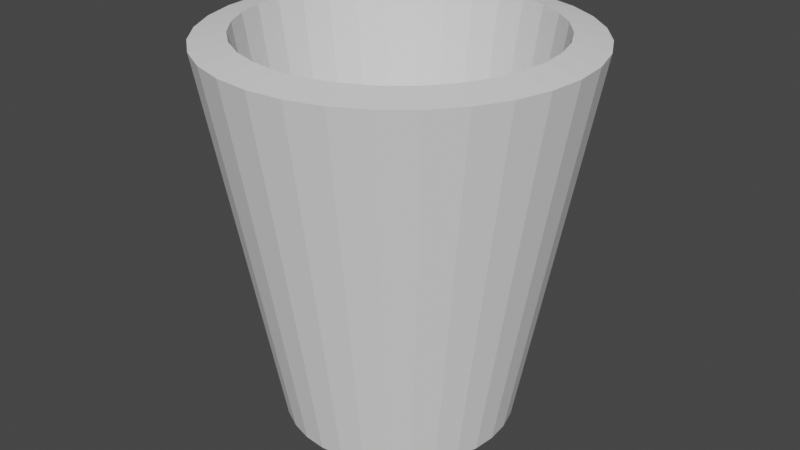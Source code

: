 # Source: cup.blend  (saved by Blender 2.81.16; exported with 4.5.12 LTS)
import bpy
from mathutils import Matrix  # noqa: F401  (used for matrix-valued properties, if any)

bpy.ops.wm.read_factory_settings(use_empty=True)
scene = bpy.context.scene
scene.name = 'Scene'

# ---- collections
col_collection = bpy.data.collections.new('Collection'); scene.collection.children.link(col_collection)

# ---- world
world_world = bpy.data.worlds.new('World'); scene.world = world_world
world_world.use_nodes = True; world_world.node_tree.nodes.clear()
_N = world_world.node_tree.nodes; _L = world_world.node_tree.links
n0 = _N.new('ShaderNodeOutputWorld'); n0.name = 'World Output'; n0.location = (300, 300)
n1 = _N.new('ShaderNodeBackground'); n1.name = 'Background'; n1.location = (10, 300)
n1.inputs[0].default_value = (0.05088, 0.05088, 0.05088, 1.0)
_L.new(n1.outputs[0], n0.inputs[0])
n0.is_active_output = True
world_world.color = (0.05088, 0.05088, 0.05088)
world_world.use_sun_shadow = False
world_world.sun_shadow_jitter_overblur = 0.0

# ---- meshes
me_cylinder = bpy.data.meshes.new('Cylinder')
me_cylinder.from_pydata([(0.0, 1.0, -1.0), (-6.566e-08, 1.59, 2.291), (0.1951, 0.9808, -1.0), (0.3102, 1.559, 2.291), (0.3827, 0.9239, -1.0), (0.6084, 1.469, 2.291), (0.5556, 0.8315, -1.0), (0.8833, 1.322, 2.291), (0.7071, 0.7071, -1.0), (1.124, 1.124, 2.291), (0.8315, 0.5556, -1.0), (1.322, 0.8833, 2.291), (0.9239, 0.3827, -1.0), (1.469, 0.6084, 2.291), (0.9808, 0.1951, -1.0), (1.559, 0.3102, 2.291), (1.0, 7.55e-08, -1.0), (1.59, -4.892e-08, 2.291), (0.9808, -0.1951, -1.0), (1.559, -0.3102, 2.291), (0.9239, -0.3827, -1.0), (1.469, -0.6084, 2.291), (0.8315, -0.5556, -1.0), (1.322, -0.8833, 2.291), (0.7071, -0.7071, -1.0), (1.124, -1.124, 2.291), (0.5556, -0.8315, -1.0), (0.8833, -1.322, 2.291), (0.3827, -0.9239, -1.0), (0.6084, -1.469, 2.291), (0.1951, -0.9808, -1.0), (0.3102, -1.559, 2.291), (-3.258e-07, -1.0, -1.0), (-5.837e-07, -1.59, 2.291), (-0.1951, -0.9808, -1.0), (-0.3102, -1.559, 2.291), (-0.3827, -0.9239, -1.0), (-0.6084, -1.469, 2.291), (-0.5556, -0.8315, -1.0), (-0.8833, -1.322, 2.291), (-0.7071, -0.7071, -1.0), (-1.124, -1.124, 2.291), (-0.8315, -0.5556, -1.0), (-1.322, -0.8833, 2.291), (-0.9239, -0.3827, -1.0), (-1.469, -0.6084, 2.291), (-0.9808, -0.1951, -1.0), (-1.559, -0.3102, 2.291), (-1.0, 9.656e-07, -1.0), (-1.59, 1.366e-06, 2.291), (-0.9808, 0.1951, -1.0), (-1.559, 0.3102, 2.291), (-0.9239, 0.3827, -1.0), (-1.469, 0.6084, 2.291), (-0.8315, 0.5556, -1.0), (-1.322, 0.8833, 2.291), (-0.7071, 0.7071, -1.0), (-1.124, 1.124, 2.291), (-0.5556, 0.8315, -1.0), (-0.8833, 1.322, 2.291), (-0.3827, 0.9239, -1.0), (-0.6084, 1.469, 2.291), (-0.1951, 0.9808, -1.0), (-0.3102, 1.559, 2.291)], [], [(0, 1, 3, 2), (2, 3, 5, 4), (4, 5, 7, 6), (6, 7, 9, 8), (8, 9, 11, 10), (10, 11, 13, 12), (12, 13, 15, 14), (14, 15, 17, 16), (16, 17, 19, 18), (18, 19, 21, 20), (20, 21, 23, 22), (22, 23, 25, 24), (24, 25, 27, 26), (26, 27, 29, 28), (28, 29, 31, 30), (30, 31, 33, 32), (32, 33, 35, 34), (34, 35, 37, 36), (36, 37, 39, 38), (38, 39, 41, 40), (40, 41, 43, 42), (42, 43, 45, 44), (44, 45, 47, 46), (46, 47, 49, 48), (48, 49, 51, 50), (50, 51, 53, 52), (52, 53, 55, 54), (54, 55, 57, 56), (56, 57, 59, 58), (58, 59, 61, 60), (60, 61, 63, 62), (62, 63, 1, 0), (0, 2, 4, 6, 8, 10, 12, 14, 16, 18, 20, 22, 24, 26, 28, 30, 32, 34, 36, 38, 40, 42, 44, 46, 48, 50, 52, 54, 56, 58, 60, 62)])
_uv = me_cylinder.uv_layers.new(name='UVMap')
_uv.uv.foreach_set('vector', [1.0, 0.5, 1.0, 1.0, 0.9688, 1.0, 0.9688, 0.5, 0.9688, 0.5, 0.9688, 1.0, 0.9375, 1.0, 0.9375, 0.5, 0.9375, 0.5, 0.9375, 1.0, 0.9062, 1.0, 0.9062, 0.5, 0.9062, 0.5, 0.9062, 1.0, 0.875, 1.0, 0.875, 0.5, 0.875, 0.5, 0.875, 1.0, 0.8438, 1.0, 0.8438, 0.5, 0.8438, 0.5, 0.8438, 1.0, 0.8125, 1.0, 0.8125, 0.5, 0.8125, 0.5, 0.8125, 1.0, 0.7812, 1.0, 0.7812, 0.5, 0.7812, 0.5, 0.7812, 1.0, 0.75, 1.0, 0.75, 0.5, 0.75, 0.5, 0.75, 1.0, 0.7188, 1.0, 0.7188, 0.5, 0.7188, 0.5, 0.7188, 1.0, 0.6875, 1.0, 0.6875, 0.5, 0.6875, 0.5, 0.6875, 1.0, 0.6562, 1.0, 0.6562, 0.5, 0.6562, 0.5, 0.6562, 1.0, 0.625, 1.0, 0.625, 0.5, 0.625, 0.5, 0.625, 1.0, 0.5938, 1.0, 0.5938, 0.5, 0.5938, 0.5, 0.5938, 1.0, 0.5625, 1.0, 0.5625, 0.5, 0.5625, 0.5, 0.5625, 1.0, 0.5312, 1.0, 0.5312, 0.5, 0.5312, 0.5, 0.5312, 1.0, 0.5, 1.0, 0.5, 0.5, 0.5, 0.5, 0.5, 1.0, 0.4688, 1.0, 0.4688, 0.5, 0.4688, 0.5, 0.4688, 1.0, 0.4375, 1.0, 0.4375, 0.5, 0.4375, 0.5, 0.4375, 1.0, 0.4062, 1.0, 0.4062, 0.5, 0.4062, 0.5, 0.4062, 1.0, 0.375, 1.0, 0.375, 0.5, 0.375, 0.5, 0.375, 1.0, 0.3438, 1.0, 0.3438, 0.5, 0.3438, 0.5, 0.3438, 1.0, 0.3125, 1.0, 0.3125, 0.5, 0.3125, 0.5, 0.3125, 1.0, 0.2812, 1.0, 0.2812, 0.5, 0.2812, 0.5, 0.2812, 1.0, 0.25, 1.0, 0.25, 0.5, 0.25, 0.5, 0.25, 1.0, 0.2188, 1.0, 0.2188, 0.5, 0.2188, 0.5, 0.2188, 1.0, 0.1875, 1.0, 0.1875, 0.5, 0.1875, 0.5, 0.1875, 1.0, 0.1562, 1.0, 0.1562, 0.5, 0.1562, 0.5, 0.1562, 1.0, 0.125, 1.0, 0.125, 0.5, 0.125, 0.5, 0.125, 1.0, 0.09375, 1.0, 0.09375, 0.5, 0.09375, 0.5, 0.09375, 1.0, 0.0625, 1.0, 0.0625, 0.5, 0.0625, 0.5, 0.0625, 1.0, 0.03125, 1.0, 0.03125, 0.5, 0.03125, 0.5, 0.03125, 1.0, 0.0, 1.0, 0.0, 0.5, 0.75, 0.49, 0.7968, 0.4854, 0.8418, 0.4717, 0.8833, 0.4496, 0.9197, 0.4197, 0.9496, 0.3833, 0.9717, 0.3418, 0.9854, 0.2968, 0.99, 0.25, 0.9854, 0.2032, 0.9717, 0.1582, 0.9496, 0.1167, 0.9197, 0.08029, 0.8833, 0.05045, 0.8418, 0.02827, 0.7968, 0.01461, 0.75, 0.01, 0.7032, 0.01461, 0.6582, 0.02827, 0.6167, 0.05045, 0.5803, 0.08029, 0.5504, 0.1167, 0.5283, 0.1582, 0.5146, 0.2032, 0.51, 0.25, 0.5146, 0.2968, 0.5283, 0.3418, 0.5504, 0.3833, 0.5803, 0.4197, 0.6167, 0.4496, 0.6582, 0.4717, 0.7032, 0.4854])
me_cylinder.use_remesh_fix_poles = True
me_cylinder.use_remesh_preserve_attributes = False
me_cylinder.use_mirror_vertex_groups = False
me_cylinder.update()

# ---- objects
ob_cylinder = bpy.data.objects.new('Cylinder', me_cylinder)

# ---- transforms, parenting, visibility, modifiers, constraints
ob_cylinder.location = (0.0, 0.0, 0.0)
ob_cylinder.lineart.crease_threshold = 0.0
_m = ob_cylinder.modifiers.new('Solidify', 'SOLIDIFY')
_m.thickness = 0.3
_m.nonmanifold_thickness_mode = 'FIXED'
_m.nonmanifold_merge_threshold = 0.0003

# ---- collection membership
col_collection.objects.link(ob_cylinder)

# ---- scene / render settings (as saved in the file)
scene.frame_start = 1; scene.frame_end = 250; scene.frame_set(1)
scene.render.engine = 'BLENDER_EEVEE_NEXT'
scene.cycles.use_denoising = False
scene.cycles.samples = 128
scene.cycles.sampling_pattern = 'TABULATED_SOBOL'
scene.cycles.use_adaptive_sampling = False
scene.cycles.use_light_tree = False
scene.view_settings.view_transform = 'Filmic'
bpy.context.view_layer.update()

# ---- added for rendering (the .blend has no active camera and no usable light): camera, sun
cam_auto = bpy.data.cameras.new('AutoCamera')
cam_auto.lens = 50.0
cam_auto.sensor_width = 36.0
cam_auto.clip_end = 1000.0
ob_auto_camera = bpy.data.objects.new('AutoCamera', cam_auto)
scene.collection.objects.link(ob_auto_camera)
ob_auto_camera.location = (5.18508, -6.2221, 4.82011)
ob_auto_camera.rotation_euler = (1.09748, -7.21219e-08, 0.694738)
scene.camera = ob_auto_camera
light_auto_sun = bpy.data.lights.new('AutoSun', 'SUN')
light_auto_sun.energy = 3.0
light_auto_sun.angle = 0.0523599
ob_auto_sun = bpy.data.objects.new('AutoSun', light_auto_sun)
scene.collection.objects.link(ob_auto_sun)
ob_auto_sun.rotation_euler = (0.872665, 0.174533, 0.523599)
bpy.context.view_layer.update()
